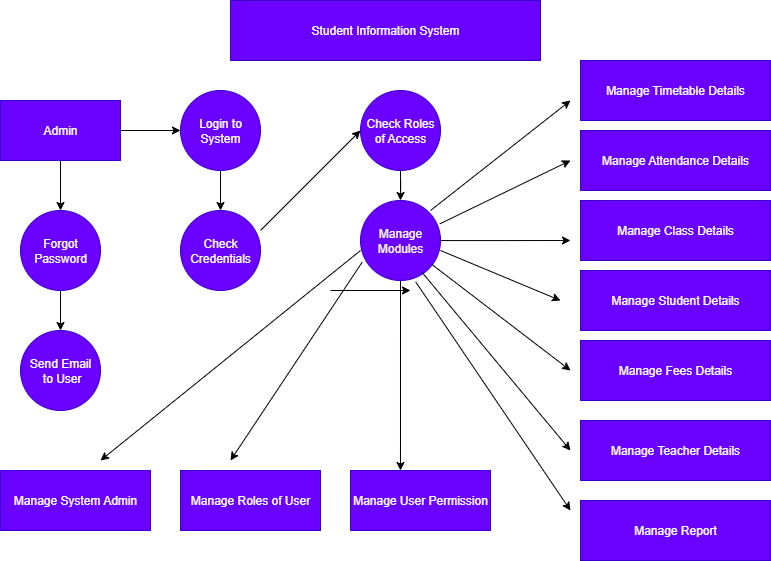

The diagram above was exported from draw.io. Its source (the exported page's mxGraphModel, read from the mxfile embedded in the PNG):
<mxGraphModel dx="1163" dy="575" grid="1" gridSize="10" guides="1" tooltips="1" connect="1" arrows="1" fold="1" page="1" pageScale="1" pageWidth="850" pageHeight="1100" math="0" shadow="0">
  <root>
    <mxCell id="0" />
    <mxCell id="1" parent="0" />
    <mxCell id="qkRzWk5BRjuBqjgTMW_7-1" value="Student Information System" style="rounded=0;whiteSpace=wrap;html=1;fillColor=#6a00ff;fontColor=#ffffff;strokeColor=#3700CC;" vertex="1" parent="1">
      <mxGeometry x="260" y="30" width="310" height="60" as="geometry" />
    </mxCell>
    <mxCell id="qkRzWk5BRjuBqjgTMW_7-11" value="" style="edgeStyle=orthogonalEdgeStyle;rounded=0;orthogonalLoop=1;jettySize=auto;html=1;" edge="1" parent="1" source="qkRzWk5BRjuBqjgTMW_7-4" target="qkRzWk5BRjuBqjgTMW_7-5">
      <mxGeometry relative="1" as="geometry" />
    </mxCell>
    <mxCell id="qkRzWk5BRjuBqjgTMW_7-12" value="" style="edgeStyle=orthogonalEdgeStyle;rounded=0;orthogonalLoop=1;jettySize=auto;html=1;" edge="1" parent="1" source="qkRzWk5BRjuBqjgTMW_7-4" target="qkRzWk5BRjuBqjgTMW_7-7">
      <mxGeometry relative="1" as="geometry" />
    </mxCell>
    <mxCell id="qkRzWk5BRjuBqjgTMW_7-4" value="Admin" style="rounded=0;whiteSpace=wrap;html=1;fillColor=#6a00ff;fontColor=#ffffff;strokeColor=#3700CC;" vertex="1" parent="1">
      <mxGeometry x="30" y="130" width="120" height="60" as="geometry" />
    </mxCell>
    <mxCell id="qkRzWk5BRjuBqjgTMW_7-13" value="" style="edgeStyle=orthogonalEdgeStyle;rounded=0;orthogonalLoop=1;jettySize=auto;html=1;" edge="1" parent="1" source="qkRzWk5BRjuBqjgTMW_7-5" target="qkRzWk5BRjuBqjgTMW_7-8">
      <mxGeometry relative="1" as="geometry" />
    </mxCell>
    <mxCell id="qkRzWk5BRjuBqjgTMW_7-5" value="Login to System" style="ellipse;whiteSpace=wrap;html=1;aspect=fixed;fillColor=#6a00ff;fontColor=#ffffff;strokeColor=#3700CC;" vertex="1" parent="1">
      <mxGeometry x="210" y="120" width="80" height="80" as="geometry" />
    </mxCell>
    <mxCell id="qkRzWk5BRjuBqjgTMW_7-53" value="" style="edgeStyle=orthogonalEdgeStyle;rounded=0;orthogonalLoop=1;jettySize=auto;html=1;" edge="1" parent="1" source="qkRzWk5BRjuBqjgTMW_7-6" target="qkRzWk5BRjuBqjgTMW_7-9">
      <mxGeometry relative="1" as="geometry" />
    </mxCell>
    <mxCell id="qkRzWk5BRjuBqjgTMW_7-6" value="Check Roles of Access" style="ellipse;whiteSpace=wrap;html=1;aspect=fixed;fillColor=#6a00ff;fontColor=#ffffff;strokeColor=#3700CC;" vertex="1" parent="1">
      <mxGeometry x="390" y="120" width="80" height="80" as="geometry" />
    </mxCell>
    <mxCell id="qkRzWk5BRjuBqjgTMW_7-45" value="" style="edgeStyle=orthogonalEdgeStyle;rounded=0;orthogonalLoop=1;jettySize=auto;html=1;" edge="1" parent="1" source="qkRzWk5BRjuBqjgTMW_7-7" target="qkRzWk5BRjuBqjgTMW_7-10">
      <mxGeometry relative="1" as="geometry" />
    </mxCell>
    <mxCell id="qkRzWk5BRjuBqjgTMW_7-7" value="Forgot Password" style="ellipse;whiteSpace=wrap;html=1;aspect=fixed;fillColor=#6a00ff;fontColor=#ffffff;strokeColor=#3700CC;" vertex="1" parent="1">
      <mxGeometry x="50" y="240" width="80" height="80" as="geometry" />
    </mxCell>
    <mxCell id="qkRzWk5BRjuBqjgTMW_7-8" value="Check Credentials" style="ellipse;whiteSpace=wrap;html=1;aspect=fixed;fillColor=#6a00ff;fontColor=#ffffff;strokeColor=#3700CC;" vertex="1" parent="1">
      <mxGeometry x="210" y="240" width="80" height="80" as="geometry" />
    </mxCell>
    <mxCell id="qkRzWk5BRjuBqjgTMW_7-29" value="" style="edgeStyle=orthogonalEdgeStyle;rounded=0;orthogonalLoop=1;jettySize=auto;html=1;" edge="1" parent="1" source="qkRzWk5BRjuBqjgTMW_7-9">
      <mxGeometry relative="1" as="geometry">
        <mxPoint x="600" y="270" as="targetPoint" />
      </mxGeometry>
    </mxCell>
    <mxCell id="qkRzWk5BRjuBqjgTMW_7-33" value="" style="edgeStyle=orthogonalEdgeStyle;rounded=0;orthogonalLoop=1;jettySize=auto;html=1;entryX=0.357;entryY=0;entryDx=0;entryDy=0;entryPerimeter=0;" edge="1" parent="1" source="qkRzWk5BRjuBqjgTMW_7-9" target="qkRzWk5BRjuBqjgTMW_7-19">
      <mxGeometry relative="1" as="geometry">
        <mxPoint x="430" y="400" as="targetPoint" />
      </mxGeometry>
    </mxCell>
    <mxCell id="qkRzWk5BRjuBqjgTMW_7-9" value="Manage Modules" style="ellipse;whiteSpace=wrap;html=1;aspect=fixed;fillColor=#6a00ff;fontColor=#ffffff;strokeColor=#3700CC;" vertex="1" parent="1">
      <mxGeometry x="390" y="230" width="80" height="80" as="geometry" />
    </mxCell>
    <mxCell id="qkRzWk5BRjuBqjgTMW_7-10" value="Send Email&lt;div&gt;&amp;nbsp;to User&lt;/div&gt;" style="ellipse;whiteSpace=wrap;html=1;aspect=fixed;fillColor=#6a00ff;fontColor=#ffffff;strokeColor=#3700CC;" vertex="1" parent="1">
      <mxGeometry x="50" y="360" width="80" height="80" as="geometry" />
    </mxCell>
    <mxCell id="qkRzWk5BRjuBqjgTMW_7-17" value="Manage System Admin" style="rounded=0;whiteSpace=wrap;html=1;fillColor=#6a00ff;fontColor=#ffffff;strokeColor=#3700CC;" vertex="1" parent="1">
      <mxGeometry x="30" y="500" width="150" height="60" as="geometry" />
    </mxCell>
    <mxCell id="qkRzWk5BRjuBqjgTMW_7-18" value="Manage Roles of User" style="rounded=0;whiteSpace=wrap;html=1;fillColor=#6a00ff;fontColor=#ffffff;strokeColor=#3700CC;" vertex="1" parent="1">
      <mxGeometry x="210" y="500" width="140" height="60" as="geometry" />
    </mxCell>
    <mxCell id="qkRzWk5BRjuBqjgTMW_7-19" value="Manage User Permission" style="rounded=0;whiteSpace=wrap;html=1;fillColor=#6a00ff;fontColor=#ffffff;strokeColor=#3700CC;" vertex="1" parent="1">
      <mxGeometry x="380" y="500" width="140" height="60" as="geometry" />
    </mxCell>
    <mxCell id="qkRzWk5BRjuBqjgTMW_7-21" value="Manage Timetable Details" style="rounded=0;whiteSpace=wrap;html=1;fillColor=#6a00ff;fontColor=#ffffff;strokeColor=#3700CC;" vertex="1" parent="1">
      <mxGeometry x="610" y="90" width="190" height="60" as="geometry" />
    </mxCell>
    <mxCell id="qkRzWk5BRjuBqjgTMW_7-22" value="Manage Attendance Details" style="rounded=0;whiteSpace=wrap;html=1;fillColor=#6a00ff;fontColor=#ffffff;strokeColor=#3700CC;" vertex="1" parent="1">
      <mxGeometry x="610" y="160" width="190" height="60" as="geometry" />
    </mxCell>
    <mxCell id="qkRzWk5BRjuBqjgTMW_7-23" value="Manage Class Details" style="rounded=0;whiteSpace=wrap;html=1;fillColor=#6a00ff;fontColor=#ffffff;strokeColor=#3700CC;" vertex="1" parent="1">
      <mxGeometry x="610" y="230" width="190" height="60" as="geometry" />
    </mxCell>
    <mxCell id="qkRzWk5BRjuBqjgTMW_7-24" value="Manage Student Details" style="rounded=0;whiteSpace=wrap;html=1;fillColor=#6a00ff;fontColor=#ffffff;strokeColor=#3700CC;" vertex="1" parent="1">
      <mxGeometry x="610" y="300" width="190" height="60" as="geometry" />
    </mxCell>
    <mxCell id="qkRzWk5BRjuBqjgTMW_7-25" value="Manage Fees Details" style="rounded=0;whiteSpace=wrap;html=1;fillColor=#6a00ff;fontColor=#ffffff;strokeColor=#3700CC;" vertex="1" parent="1">
      <mxGeometry x="610" y="370" width="190" height="60" as="geometry" />
    </mxCell>
    <mxCell id="qkRzWk5BRjuBqjgTMW_7-26" value="Manage Report" style="rounded=0;whiteSpace=wrap;html=1;fillColor=#6a00ff;fontColor=#ffffff;strokeColor=#3700CC;" vertex="1" parent="1">
      <mxGeometry x="610" y="530" width="190" height="60" as="geometry" />
    </mxCell>
    <mxCell id="qkRzWk5BRjuBqjgTMW_7-27" value="Manage Teacher Details" style="rounded=0;whiteSpace=wrap;html=1;fillColor=#6a00ff;fontColor=#ffffff;strokeColor=#3700CC;" vertex="1" parent="1">
      <mxGeometry x="610" y="450" width="190" height="60" as="geometry" />
    </mxCell>
    <mxCell id="qkRzWk5BRjuBqjgTMW_7-42" value="" style="endArrow=classic;html=1;rounded=0;" edge="1" parent="1">
      <mxGeometry width="50" height="50" relative="1" as="geometry">
        <mxPoint x="460" y="240" as="sourcePoint" />
        <mxPoint x="600" y="130" as="targetPoint" />
      </mxGeometry>
    </mxCell>
    <mxCell id="qkRzWk5BRjuBqjgTMW_7-44" value="" style="endArrow=classic;html=1;rounded=0;entryX=0;entryY=0.5;entryDx=0;entryDy=0;" edge="1" parent="1" target="qkRzWk5BRjuBqjgTMW_7-6">
      <mxGeometry width="50" height="50" relative="1" as="geometry">
        <mxPoint x="290" y="260" as="sourcePoint" />
        <mxPoint x="340" y="210" as="targetPoint" />
      </mxGeometry>
    </mxCell>
    <mxCell id="qkRzWk5BRjuBqjgTMW_7-46" value="" style="endArrow=classic;html=1;rounded=0;" edge="1" parent="1">
      <mxGeometry width="50" height="50" relative="1" as="geometry">
        <mxPoint x="470" y="280" as="sourcePoint" />
        <mxPoint x="590" y="330" as="targetPoint" />
        <Array as="points" />
      </mxGeometry>
    </mxCell>
    <mxCell id="qkRzWk5BRjuBqjgTMW_7-47" value="" style="endArrow=classic;html=1;rounded=0;exitX=0.021;exitY=0.771;exitDx=0;exitDy=0;exitPerimeter=0;" edge="1" parent="1" source="qkRzWk5BRjuBqjgTMW_7-9">
      <mxGeometry width="50" height="50" relative="1" as="geometry">
        <mxPoint x="390" y="290" as="sourcePoint" />
        <mxPoint x="260" y="490" as="targetPoint" />
        <Array as="points" />
      </mxGeometry>
    </mxCell>
    <mxCell id="qkRzWk5BRjuBqjgTMW_7-48" value="" style="endArrow=classic;html=1;rounded=0;" edge="1" parent="1">
      <mxGeometry width="50" height="50" relative="1" as="geometry">
        <mxPoint x="390" y="280" as="sourcePoint" />
        <mxPoint x="130" y="490" as="targetPoint" />
      </mxGeometry>
    </mxCell>
    <mxCell id="qkRzWk5BRjuBqjgTMW_7-49" value="" style="endArrow=classic;html=1;rounded=0;exitX=0.768;exitY=0.897;exitDx=0;exitDy=0;exitPerimeter=0;" edge="1" parent="1" source="qkRzWk5BRjuBqjgTMW_7-9">
      <mxGeometry width="50" height="50" relative="1" as="geometry">
        <mxPoint x="400" y="450" as="sourcePoint" />
        <mxPoint x="600" y="480" as="targetPoint" />
      </mxGeometry>
    </mxCell>
    <mxCell id="qkRzWk5BRjuBqjgTMW_7-50" value="" style="endArrow=classic;html=1;rounded=0;" edge="1" parent="1" source="qkRzWk5BRjuBqjgTMW_7-9">
      <mxGeometry width="50" height="50" relative="1" as="geometry">
        <mxPoint x="400" y="450" as="sourcePoint" />
        <mxPoint x="600" y="400" as="targetPoint" />
      </mxGeometry>
    </mxCell>
    <mxCell id="qkRzWk5BRjuBqjgTMW_7-51" value="" style="endArrow=classic;html=1;rounded=0;exitX=0.689;exitY=1.016;exitDx=0;exitDy=0;exitPerimeter=0;" edge="1" parent="1" source="qkRzWk5BRjuBqjgTMW_7-9">
      <mxGeometry width="50" height="50" relative="1" as="geometry">
        <mxPoint x="400" y="450" as="sourcePoint" />
        <mxPoint x="600" y="540" as="targetPoint" />
      </mxGeometry>
    </mxCell>
    <mxCell id="qkRzWk5BRjuBqjgTMW_7-52" value="" style="endArrow=classic;html=1;rounded=0;exitX=0.992;exitY=0.292;exitDx=0;exitDy=0;exitPerimeter=0;" edge="1" parent="1" source="qkRzWk5BRjuBqjgTMW_7-9">
      <mxGeometry width="50" height="50" relative="1" as="geometry">
        <mxPoint x="400" y="340" as="sourcePoint" />
        <mxPoint x="600" y="190" as="targetPoint" />
      </mxGeometry>
    </mxCell>
    <mxCell id="qkRzWk5BRjuBqjgTMW_7-54" value="" style="edgeStyle=none;orthogonalLoop=1;jettySize=auto;html=1;rounded=0;" edge="1" parent="1">
      <mxGeometry width="80" relative="1" as="geometry">
        <mxPoint x="360" y="320" as="sourcePoint" />
        <mxPoint x="440" y="320" as="targetPoint" />
        <Array as="points" />
      </mxGeometry>
    </mxCell>
  </root>
</mxGraphModel>